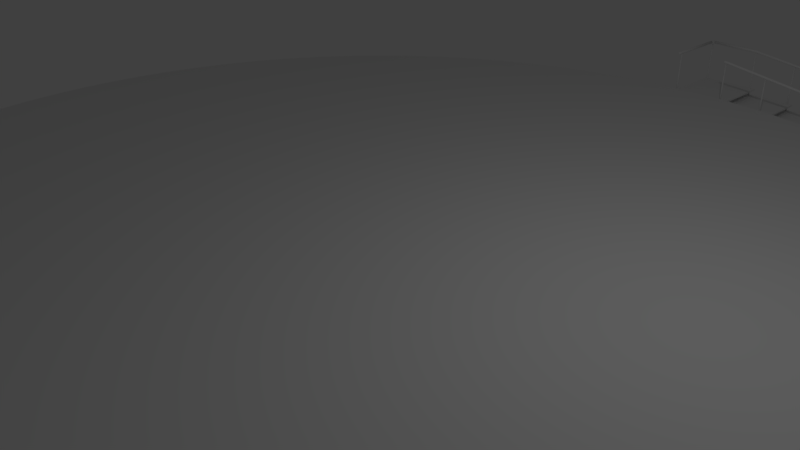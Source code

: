 # Source: landingPad1.blend  (saved by Blender 2.79.0; exported with 4.5.12 LTS)
import bpy
from mathutils import Matrix  # noqa: F401  (used for matrix-valued properties, if any)

bpy.ops.wm.read_factory_settings(use_empty=True)
scene = bpy.context.scene
scene.name = 'Scene'

# ---- collections
col_collection_1 = bpy.data.collections.new('Collection 1'); scene.collection.children.link(col_collection_1)

# ---- world
world_world = bpy.data.worlds.new('World'); scene.world = world_world
world_world.color = (0.05088, 0.05088, 0.05088)
world_world.use_sun_shadow = False
world_world.sun_shadow_jitter_overblur = 0.0
world_world.cycles.sampling_method = 'MANUAL'

# ---- cameras
cam_camera = bpy.data.cameras.new('Camera')
cam_camera.clip_end = 100.0
cam_camera.lens = 35.0
cam_camera.sensor_width = 32.0
cam_camera.sensor_height = 18.0
cam_camera.ortho_scale = 7.314
cam_camera.dof.focus_distance = 0.0
cam_camera.dof.aperture_fstop = 128.0

# ---- lights
light_lamp = bpy.data.lights.new('Lamp', 'POINT')
light_lamp.transmission_factor = 0.0
light_lamp.cutoff_distance = 30.0
light_lamp.energy = 100.0
light_lamp.shadow_buffer_clip_start = 1.001
light_lamp.shadow_soft_size = 0.1
light_lamp.shadow_maximum_resolution = 0.006
light_lamp.use_absolute_resolution = True

# ---- meshes
me_cylinder = bpy.data.meshes.new('Cylinder')
me_cylinder.from_pydata([(0.0, 8.0, 0.25), (0.0, 8.0, 0.375), (0.3925, 7.99, 0.25), (0.3925, 7.99, 0.375), (0.7841, 7.961, 0.25), (0.7841, 7.961, 0.375), (1.174, 7.913, 0.25), (1.174, 7.913, 0.375), (1.561, 7.846, 0.25), (1.561, 7.846, 0.375), (1.944, 7.76, 0.25), (1.944, 7.76, 0.375), (2.322, 7.656, 0.25), (2.322, 7.656, 0.375), (2.695, 7.532, 0.25), (2.695, 7.532, 0.375), (3.061, 7.391, 0.25), (3.061, 7.391, 0.375), (3.42, 7.232, 0.25), (3.42, 7.232, 0.375), (3.771, 7.055, 0.25), (3.771, 7.055, 0.375), (4.113, 6.862, 0.25), (4.113, 6.862, 0.375), (4.445, 6.652, 0.25), (4.445, 6.652, 0.375), (4.766, 6.426, 0.25), (4.766, 6.426, 0.375), (5.075, 6.184, 0.25), (5.075, 6.184, 0.375), (5.372, 5.928, 0.25), (5.372, 5.928, 0.375), (5.657, 5.657, 0.25), (5.657, 5.657, 0.375), (5.928, 5.372, 0.25), (5.928, 5.372, 0.375), (6.184, 5.075, 0.25), (6.184, 5.075, 0.375), (6.426, 4.766, 0.25), (6.426, 4.766, 0.375), (6.652, 4.445, 0.25), (6.652, 4.445, 0.375), (6.862, 4.113, 0.25), (6.862, 4.113, 0.375), (7.055, 3.771, 0.25), (7.055, 3.771, 0.375), (7.232, 3.42, 0.25), (7.232, 3.42, 0.375), (7.391, 3.061, 0.25), (7.391, 3.061, 0.375), (7.532, 2.695, 0.25), (7.532, 2.695, 0.375), (7.656, 2.322, 0.25), (7.656, 2.322, 0.375), (7.76, 1.944, 0.25), (7.76, 1.944, 0.375), (7.846, 1.561, 0.25), (7.846, 1.561, 0.375), (7.913, 1.174, 0.25), (7.913, 1.174, 0.375), (7.961, 0.7841, 0.25), (7.961, 0.7841, 0.375), (7.99, 0.3925, 0.25), (7.99, 0.3925, 0.375), (8.0, -3.211e-06, 0.25), (8.0, -3.211e-06, 0.375), (7.99, -0.3925, 0.25), (7.99, -0.3925, 0.375), (7.961, -0.7841, 0.25), (7.961, -0.7841, 0.375), (7.913, -1.174, 0.25), (7.913, -1.174, 0.375), (7.846, -1.561, 0.25), (7.846, -1.561, 0.375), (7.76, -1.944, 0.25), (7.76, -1.944, 0.375), (7.656, -2.322, 0.25), (7.656, -2.322, 0.375), (7.532, -2.695, 0.25), (7.532, -2.695, 0.375), (7.391, -3.061, 0.25), (7.391, -3.061, 0.375), (7.232, -3.42, 0.25), (7.232, -3.42, 0.375), (7.055, -3.771, 0.25), (7.055, -3.771, 0.375), (6.862, -4.113, 0.25), (6.862, -4.113, 0.375), (6.652, -4.445, 0.25), (6.652, -4.445, 0.375), (6.426, -4.766, 0.25), (6.426, -4.766, 0.375), (6.184, -5.075, 0.25), (6.184, -5.075, 0.375), (5.928, -5.372, 0.25), (5.928, -5.372, 0.375), (5.657, -5.657, 0.25), (5.657, -5.657, 0.375), (5.372, -5.928, 0.25), (5.372, -5.928, 0.375), (5.075, -6.184, 0.25), (5.075, -6.184, 0.375), (4.766, -6.426, 0.25), (4.766, -6.426, 0.375), (4.445, -6.652, 0.25), (4.445, -6.652, 0.375), (4.113, -6.862, 0.25), (4.113, -6.862, 0.375), (3.771, -7.055, 0.25), (3.771, -7.055, 0.375), (3.42, -7.232, 0.25), (3.42, -7.232, 0.375), (3.061, -7.391, 0.25), (3.061, -7.391, 0.375), (2.695, -7.532, 0.25), (2.695, -7.532, 0.375), (2.322, -7.656, 0.25), (2.322, -7.656, 0.375), (1.944, -7.76, 0.25), (1.944, -7.76, 0.375), (1.561, -7.846, 0.25), (1.561, -7.846, 0.375), (1.174, -7.913, 0.25), (1.174, -7.913, 0.375), (0.7842, -7.961, 0.25), (0.7842, -7.961, 0.375), (0.3926, -7.99, 0.25), (0.3926, -7.99, 0.375), (1.456e-05, -8.0, 0.25), (1.456e-05, -8.0, 0.375), (-0.3925, -7.99, 0.25), (-0.3925, -7.99, 0.375), (-0.7841, -7.961, 0.25), (-0.7841, -7.961, 0.375), (-1.174, -7.913, 0.25), (-1.174, -7.913, 0.375), (-1.561, -7.846, 0.25), (-1.561, -7.846, 0.375), (-1.944, -7.76, 0.25), (-1.944, -7.76, 0.375), (-2.322, -7.656, 0.25), (-2.322, -7.656, 0.375), (-2.695, -7.532, 0.25), (-2.695, -7.532, 0.375), (-3.061, -7.391, 0.25), (-3.061, -7.391, 0.375), (-3.42, -7.232, 0.25), (-3.42, -7.232, 0.375), (-3.771, -7.055, 0.25), (-3.771, -7.055, 0.375), (-4.113, -6.862, 0.25), (-4.113, -6.862, 0.375), (-4.445, -6.652, 0.25), (-4.445, -6.652, 0.375), (-4.766, -6.426, 0.25), (-4.766, -6.426, 0.375), (-5.075, -6.184, 0.25), (-5.075, -6.184, 0.375), (-5.372, -5.928, 0.25), (-5.372, -5.928, 0.375), (-5.657, -5.657, 0.25), (-5.657, -5.657, 0.375), (-5.928, -5.372, 0.25), (-5.928, -5.372, 0.375), (-6.184, -5.075, 0.25), (-6.184, -5.075, 0.375), (-6.426, -4.766, 0.25), (-6.426, -4.766, 0.375), (-6.652, -4.445, 0.25), (-6.652, -4.445, 0.375), (-6.862, -4.113, 0.25), (-6.862, -4.113, 0.375), (-7.055, -3.771, 0.25), (-7.055, -3.771, 0.375), (-7.232, -3.42, 0.25), (-7.232, -3.42, 0.375), (-7.391, -3.061, 0.25), (-7.391, -3.061, 0.375), (-7.532, -2.695, 0.25), (-7.532, -2.695, 0.375), (-7.656, -2.322, 0.25), (-7.656, -2.322, 0.375), (-7.76, -1.944, 0.25), (-7.76, -1.944, 0.375), (-7.846, -1.561, 0.25), (-7.846, -1.561, 0.375), (-7.913, -1.174, 0.25), (-7.913, -1.174, 0.375), (-7.961, -0.7842, 0.25), (-7.961, -0.7842, 0.375), (-7.99, -0.3926, 0.25), (-7.99, -0.3926, 0.375), (-8.0, -1.135e-05, 0.25), (-8.0, -1.135e-05, 0.375), (-7.99, 0.3925, 0.25), (-7.99, 0.3925, 0.375), (-7.961, 0.7841, 0.25), (-7.961, 0.7841, 0.375), (-7.913, 1.174, 0.25), (-7.913, 1.174, 0.375), (-7.846, 1.561, 0.25), (-7.846, 1.561, 0.375), (-7.76, 1.944, 0.25), (-7.76, 1.944, 0.375), (-7.656, 2.322, 0.25), (-7.656, 2.322, 0.375), (-7.532, 2.695, 0.25), (-7.532, 2.695, 0.375), (-7.391, 3.061, 0.25), (-7.391, 3.061, 0.375), (-7.232, 3.42, 0.25), (-7.232, 3.42, 0.375), (-7.055, 3.771, 0.25), (-7.055, 3.771, 0.375), (-6.862, 4.113, 0.25), (-6.862, 4.113, 0.375), (-6.652, 4.445, 0.25), (-6.652, 4.445, 0.375), (-6.426, 4.766, 0.25), (-6.426, 4.766, 0.375), (-6.184, 5.075, 0.25), (-6.184, 5.075, 0.375), (-5.928, 5.372, 0.25), (-5.928, 5.372, 0.375), (-5.657, 5.657, 0.25), (-5.657, 5.657, 0.375), (-5.372, 5.928, 0.25), (-5.372, 5.928, 0.375), (-5.075, 6.184, 0.25), (-5.075, 6.184, 0.375), (-4.766, 6.426, 0.25), (-4.766, 6.426, 0.375), (-4.445, 6.652, 0.25), (-4.445, 6.652, 0.375), (-4.113, 6.862, 0.25), (-4.113, 6.862, 0.375), (-3.771, 7.055, 0.25), (-3.771, 7.055, 0.375), (-3.42, 7.232, 0.25), (-3.42, 7.232, 0.375), (-3.061, 7.391, 0.25), (-3.061, 7.391, 0.375), (-2.695, 7.532, 0.25), (-2.695, 7.532, 0.375), (-2.322, 7.656, 0.25), (-2.322, 7.656, 0.375), (-1.944, 7.76, 0.25), (-1.944, 7.76, 0.375), (-1.561, 7.846, 0.25), (-1.561, 7.846, 0.375), (-1.174, 7.913, 0.25), (-1.174, 7.913, 0.375), (-0.7841, 7.961, 0.25), (-0.7841, 7.961, 0.375), (-0.3925, 7.99, 0.25), (-0.3925, 7.99, 0.375), (7.625, -1.0, 0.0), (7.625, -1.0, 0.25), (7.625, 1.0, 0.0), (7.625, 1.0, 0.25), (7.875, -1.0, 0.0), (7.875, -1.0, 0.25), (7.875, 1.0, 0.0), (7.875, 1.0, 0.25), (1.0, 7.625, 0.0), (1.0, 7.625, 0.25), (-1.0, 7.625, 0.0), (-1.0, 7.625, 0.25), (1.0, 7.875, 0.0), (1.0, 7.875, 0.25), (-1.0, 7.875, 0.0), (-1.0, 7.875, 0.25), (-7.625, 1.0, 0.0), (-7.625, 1.0, 0.25), (-7.625, -1.0, 0.0), (-7.625, -1.0, 0.25), (-7.875, 1.0, 0.0), (-7.875, 1.0, 0.25), (-7.875, -1.0, 0.0), (-7.875, -1.0, 0.25), (-1.0, -7.625, 0.0), (-1.0, -7.625, 0.25), (1.0, -7.625, 0.0), (1.0, -7.625, 0.25), (-1.0, -7.875, 0.0), (-1.0, -7.875, 0.25), (1.0, -7.875, 0.0), (1.0, -7.875, 0.25), (-0.5, 8.0, 0.2656), (-0.5, 8.0, 0.2969), (-0.5, 9.25, 0.2656), (-0.5, 9.25, 0.2969), (0.5, 8.0, 0.2656), (0.5, 8.0, 0.2969), (0.5, 9.25, 0.2656), (0.5, 9.25, 0.2969), (0.25, 8.0, 0.1406), (0.25, 8.0, 0.1719), (0.25, 9.25, 0.1406), (0.25, 9.25, 0.1719), (1.25, 8.0, 0.1406), (1.25, 8.0, 0.1719), (1.25, 9.25, 0.1406), (1.25, 9.25, 0.1719), (1.0, 8.0, 0.01562), (1.0, 8.0, 0.04688), (1.0, 9.25, 0.01562), (1.0, 9.25, 0.04688), (2.0, 8.0, 0.01562), (2.0, 8.0, 0.04688), (2.0, 9.25, 0.01562), (2.0, 9.25, 0.04688), (-0.45, 9.212, -0.125), (-0.45, 9.212, 1.025), (-0.4452, 9.212, -0.125), (-0.4452, 9.212, 1.025), (-0.4412, 9.209, -0.125), (-0.4412, 9.209, 1.025), (-0.4385, 9.205, -0.125), (-0.4385, 9.205, 1.025), (-0.4375, 9.2, -0.125), (-0.4375, 9.2, 1.025), (-0.4385, 9.195, -0.125), (-0.4385, 9.195, 1.025), (-0.4412, 9.191, -0.125), (-0.4412, 9.191, 1.025), (-0.4452, 9.188, -0.125), (-0.4452, 9.188, 1.025), (-0.45, 9.188, -0.125), (-0.45, 9.188, 1.025), (-0.4548, 9.188, -0.125), (-0.4548, 9.188, 1.025), (-0.4588, 9.191, -0.125), (-0.4588, 9.191, 1.025), (-0.4615, 9.195, -0.125), (-0.4615, 9.195, 1.025), (-0.4625, 9.2, -0.125), (-0.4625, 9.2, 1.025), (-0.4615, 9.205, -0.125), (-0.4615, 9.205, 1.025), (-0.4588, 9.209, -0.125), (-0.4588, 9.209, 1.025), (-0.4548, 9.212, -0.125), (-0.4548, 9.212, 1.025), (0.425, 9.212, -0.125), (0.425, 9.212, 1.0), (0.4298, 9.212, -0.125), (0.4298, 9.212, 1.0), (0.4338, 9.209, -0.125), (0.4338, 9.209, 1.0), (0.4365, 9.205, -0.125), (0.4365, 9.205, 1.0), (0.4375, 9.2, -0.125), (0.4375, 9.2, 1.0), (0.4365, 9.195, -0.125), (0.4365, 9.195, 1.0), (0.4338, 9.191, -0.125), (0.4338, 9.191, 1.0), (0.4298, 9.188, -0.125), (0.4298, 9.188, 1.0), (0.425, 9.188, -0.125), (0.425, 9.188, 1.0), (0.4202, 9.188, -0.125), (0.4202, 9.188, 1.0), (0.4162, 9.191, -0.125), (0.4162, 9.191, 1.0), (0.4135, 9.195, -0.125), (0.4135, 9.195, 1.0), (0.4125, 9.2, -0.125), (0.4125, 9.2, 1.0), (0.4135, 9.205, -0.125), (0.4135, 9.205, 1.0), (0.4162, 9.209, -0.125), (0.4162, 9.209, 1.0), (0.4202, 9.212, -0.125), (0.4202, 9.212, 1.0), (1.175, 9.212, -0.125), (1.175, 9.212, 0.9), (1.18, 9.212, -0.125), (1.18, 9.212, 0.9), (1.184, 9.209, -0.125), (1.184, 9.209, 0.9), (1.187, 9.205, -0.125), (1.187, 9.205, 0.9), (1.187, 9.2, -0.125), (1.187, 9.2, 0.9), (1.187, 9.195, -0.125), (1.187, 9.195, 0.9), (1.184, 9.191, -0.125), (1.184, 9.191, 0.9), (1.18, 9.188, -0.125), (1.18, 9.188, 0.9), (1.175, 9.188, -0.125), (1.175, 9.188, 0.9), (1.17, 9.188, -0.125), (1.17, 9.188, 0.9), (1.166, 9.191, -0.125), (1.166, 9.191, 0.9), (1.163, 9.195, -0.125), (1.163, 9.195, 0.9), (1.162, 9.2, -0.125), (1.162, 9.2, 0.9), (1.163, 9.205, -0.125), (1.163, 9.205, 0.9), (1.166, 9.209, -0.125), (1.166, 9.209, 0.9), (1.17, 9.212, -0.125), (1.17, 9.212, 0.9), (1.925, 9.212, -0.125), (1.925, 9.212, 0.775), (1.93, 9.212, -0.125), (1.93, 9.212, 0.775), (1.934, 9.209, -0.125), (1.934, 9.209, 0.775), (1.937, 9.205, -0.125), (1.937, 9.205, 0.775), (1.938, 9.2, -0.125), (1.938, 9.2, 0.775), (1.937, 9.195, -0.125), (1.937, 9.195, 0.775), (1.934, 9.191, -0.125), (1.934, 9.191, 0.775), (1.93, 9.188, -0.125), (1.93, 9.188, 0.775), (1.925, 9.188, -0.125), (1.925, 9.188, 0.775), (1.92, 9.188, -0.125), (1.92, 9.188, 0.775), (1.916, 9.191, -0.125), (1.916, 9.191, 0.775), (1.913, 9.195, -0.125), (1.913, 9.195, 0.775), (1.913, 9.2, -0.125), (1.913, 9.2, 0.775), (1.913, 9.205, -0.125), (1.913, 9.205, 0.775), (1.916, 9.209, -0.125), (1.916, 9.209, 0.775), (1.92, 9.212, -0.125), (1.92, 9.212, 0.775), (-0.45, 8.087, -0.125), (-0.45, 8.087, 1.025), (-0.4452, 8.087, -0.125), (-0.4452, 8.087, 1.025), (-0.4412, 8.084, -0.125), (-0.4412, 8.084, 1.025), (-0.4385, 8.08, -0.125), (-0.4385, 8.08, 1.025), (-0.4375, 8.075, -0.125), (-0.4375, 8.075, 1.025), (-0.4385, 8.07, -0.125), (-0.4385, 8.07, 1.025), (-0.4412, 8.066, -0.125), (-0.4412, 8.066, 1.025), (-0.4452, 8.063, -0.125), (-0.4452, 8.063, 1.025), (-0.45, 8.062, -0.125), (-0.45, 8.062, 1.025), (-0.4548, 8.063, -0.125), (-0.4548, 8.063, 1.025), (-0.4588, 8.066, -0.125), (-0.4588, 8.066, 1.025), (-0.4615, 8.07, -0.125), (-0.4615, 8.07, 1.025), (-0.4625, 8.075, -0.125), (-0.4625, 8.075, 1.025), (-0.4615, 8.08, -0.125), (-0.4615, 8.08, 1.025), (-0.4588, 8.084, -0.125), (-0.4588, 8.084, 1.025), (-0.4548, 8.087, -0.125), (-0.4548, 8.087, 1.025), (0.425, 8.087, -0.125), (0.425, 8.087, 1.025), (0.4298, 8.087, -0.125), (0.4298, 8.087, 1.025), (0.4338, 8.084, -0.125), (0.4338, 8.084, 1.025), (0.4365, 8.08, -0.125), (0.4365, 8.08, 1.025), (0.4375, 8.075, -0.125), (0.4375, 8.075, 1.025), (0.4365, 8.07, -0.125), (0.4365, 8.07, 1.025), (0.4338, 8.066, -0.125), (0.4338, 8.066, 1.025), (0.4298, 8.063, -0.125), (0.4298, 8.063, 1.025), (0.425, 8.062, -0.125), (0.425, 8.062, 1.025), (0.4202, 8.063, -0.125), (0.4202, 8.063, 1.025), (0.4162, 8.066, -0.125), (0.4162, 8.066, 1.025), (0.4135, 8.07, -0.125), (0.4135, 8.07, 1.025), (0.4125, 8.075, -0.125), (0.4125, 8.075, 1.025), (0.4135, 8.08, -0.125), (0.4135, 8.08, 1.025), (0.4162, 8.084, -0.125), (0.4162, 8.084, 1.025), (0.4202, 8.087, -0.125), (0.4202, 8.087, 1.025), (1.175, 8.087, -0.125), (1.175, 8.087, 0.9), (1.18, 8.087, -0.125), (1.18, 8.087, 0.9), (1.184, 8.084, -0.125), (1.184, 8.084, 0.9), (1.187, 8.08, -0.125), (1.187, 8.08, 0.9), (1.187, 8.075, -0.125), (1.187, 8.075, 0.9), (1.187, 8.07, -0.125), (1.187, 8.07, 0.9), (1.184, 8.066, -0.125), (1.184, 8.066, 0.9), (1.18, 8.063, -0.125), (1.18, 8.063, 0.9), (1.175, 8.062, -0.125), (1.175, 8.062, 0.9), (1.17, 8.063, -0.125), (1.17, 8.063, 0.9), (1.166, 8.066, -0.125), (1.166, 8.066, 0.9), (1.163, 8.07, -0.125), (1.163, 8.07, 0.9), (1.162, 8.075, -0.125), (1.162, 8.075, 0.9), (1.163, 8.08, -0.125), (1.163, 8.08, 0.9), (1.166, 8.084, -0.125), (1.166, 8.084, 0.9), (1.17, 8.087, -0.125), (1.17, 8.087, 0.9), (1.925, 8.087, -0.125), (1.925, 8.087, 0.775), (1.93, 8.087, -0.125), (1.93, 8.087, 0.775), (1.934, 8.084, -0.125), (1.934, 8.084, 0.775), (1.937, 8.08, -0.125), (1.937, 8.08, 0.775), (1.938, 8.075, -0.125), (1.938, 8.075, 0.775), (1.937, 8.07, -0.125), (1.937, 8.07, 0.775), (1.934, 8.066, -0.125), (1.934, 8.066, 0.775), (1.93, 8.063, -0.125), (1.93, 8.063, 0.775), (1.925, 8.062, -0.125), (1.925, 8.062, 0.775), (1.92, 8.063, -0.125), (1.92, 8.063, 0.775), (1.916, 8.066, -0.125), (1.916, 8.066, 0.775), (1.913, 8.07, -0.125), (1.913, 8.07, 0.775), (1.913, 8.075, -0.125), (1.913, 8.075, 0.775), (1.913, 8.08, -0.125), (1.913, 8.08, 0.775), (1.916, 8.084, -0.125), (1.916, 8.084, 0.775), (1.92, 8.087, -0.125), (1.92, 8.087, 0.775), (0.4405, 8.075, 1.046), (0.4405, 8.084, 1.045), (0.4112, 8.075, 1.048), (0.4405, 8.066, 1.045), (0.4112, 8.084, 1.047), (0.4112, 8.066, 1.047), (0.4405, 8.098, 1.023), (0.4405, 8.097, 1.014), (0.4112, 8.098, 1.025), (0.4405, 8.097, 1.032), (0.4112, 8.097, 1.016), (0.4112, 8.097, 1.034), (0.4405, 8.052, 1.023), (0.4405, 8.053, 1.032), (0.4112, 8.052, 1.025), (0.4405, 8.053, 1.014), (0.4112, 8.053, 1.034), (0.4112, 8.053, 1.016), (0.4405, 8.075, 0.9996), (0.4405, 8.066, 1.001), (0.4112, 8.075, 1.002), (0.4405, 8.084, 1.001), (0.4112, 8.066, 1.003), (0.4112, 8.084, 1.003), (-0.4325, 9.209, 1.003), (-0.4325, 9.2, 1.002), (-0.4325, 9.191, 1.003), (-0.4325, 9.178, 1.016), (-0.4325, 9.177, 1.025), (-0.4325, 9.178, 1.034), (-0.4325, 9.191, 1.047), (-0.4325, 9.2, 1.048), (-0.4325, 9.209, 1.047), (-0.4325, 9.222, 1.034), (-0.4325, 9.223, 1.025), (-0.4325, 9.222, 1.016), (0.4363, 9.222, 1.015), (0.4363, 9.223, 1.005), (0.4362, 9.222, 0.9961), (0.4362, 9.191, 0.9836), (0.4363, 9.2, 0.982), (0.4363, 9.209, 0.9836), (0.4362, 9.209, 1.027), (0.4363, 9.2, 1.029), (0.4363, 9.191, 1.027), (0.4362, 9.178, 1.015), (0.4363, 9.177, 1.005), (0.4363, 9.178, 0.9961), (-0.4456, 9.175, 1.003), (-0.455, 9.175, 1.002), (-0.4644, 9.175, 1.003), (-0.4769, 9.175, 1.016), (-0.4784, 9.175, 1.025), (-0.4769, 9.175, 1.034), (-0.4644, 9.175, 1.047), (-0.455, 9.175, 1.048), (-0.4456, 9.175, 1.047), (-0.4331, 9.175, 1.034), (-0.4316, 9.175, 1.025), (-0.4331, 9.175, 1.016), (0.4405, 8.092, 1.04), (0.4112, 8.092, 1.042), (0.4112, 8.058, 1.042), (0.4405, 8.058, 1.04), (0.4405, 8.092, 1.006), (0.4112, 8.092, 1.008), (0.4112, 8.058, 1.008), (0.4405, 8.058, 1.006), (-0.4325, 9.183, 1.008), (-0.4325, 9.183, 1.042), (-0.4325, 9.217, 1.008), (-0.4325, 9.217, 1.042), (0.4363, 9.183, 0.9883), (0.4363, 9.183, 1.023), (0.4363, 9.217, 0.9883), (0.4363, 9.217, 1.023), (-0.4722, 9.175, 1.008), (-0.4722, 9.175, 1.042), (-0.4378, 9.175, 1.008), (-0.4378, 9.175, 1.042), (-0.4881, 9.149, 0.9969), (-0.4881, 9.147, 0.9994), (-0.4908, 9.149, 0.9994), (-0.4881, 9.147, 1.051), (-0.4881, 9.149, 1.053), (-0.4908, 9.149, 1.051), (-0.4881, 9.226, 0.9969), (-0.4908, 9.226, 0.9994), (-0.4881, 9.228, 0.9994), (-0.4881, 9.226, 1.053), (-0.4881, 9.228, 1.051), (-0.4908, 9.226, 1.051), (-0.4119, 9.149, 0.9969), (-0.4092, 9.149, 0.9994), (-0.4119, 9.147, 0.9994), (-0.4119, 9.149, 1.053), (-0.4119, 9.147, 1.051), (-0.4092, 9.149, 1.051), (-0.4119, 9.226, 0.9969), (-0.4119, 9.228, 0.9994), (-0.4092, 9.226, 0.9994), (-0.4119, 9.226, 1.053), (-0.4092, 9.226, 1.051), (-0.4119, 9.228, 1.051), (-0.4379, 8.0, 1.033), (-0.4331, 8.005, 1.034), (-0.4345, 8.001, 1.034), (-0.4366, 8.0, 1.025), (-0.4316, 8.005, 1.025), (-0.433, 8.001, 1.025), (-0.4379, 8.0, 1.017), (-0.4331, 8.005, 1.016), (-0.4345, 8.001, 1.016), (-0.4626, 8.0, 1.008), (-0.4644, 8.005, 1.003), (-0.4639, 8.001, 1.005), (-0.455, 8.0, 1.007), (-0.455, 8.005, 1.002), (-0.455, 8.001, 1.003), (-0.4474, 8.0, 1.008), (-0.4456, 8.005, 1.003), (-0.4461, 8.001, 1.005), (-0.4474, 8.0, 1.042), (-0.4456, 8.005, 1.047), (-0.4461, 8.001, 1.045), (-0.455, 8.0, 1.043), (-0.455, 8.005, 1.048), (-0.455, 8.001, 1.047), (-0.4626, 8.0, 1.042), (-0.4644, 8.005, 1.047), (-0.4639, 8.001, 1.045), (-0.4721, 8.0, 1.033), (-0.4769, 8.005, 1.034), (-0.4755, 8.001, 1.034), (-0.4734, 8.0, 1.025), (-0.4784, 8.005, 1.025), (-0.477, 8.001, 1.025), (-0.4721, 8.0, 1.017), (-0.4769, 8.005, 1.016), (-0.4755, 8.001, 1.016), (1.967, 9.208, 0.7921), (1.963, 9.209, 0.7977), (1.966, 9.209, 0.7957), (1.967, 9.2, 0.7934), (1.963, 9.2, 0.7993), (1.966, 9.2, 0.7972), (1.967, 9.192, 0.7921), (1.963, 9.191, 0.7977), (1.966, 9.191, 0.7957), (1.967, 9.192, 0.7579), (1.963, 9.191, 0.7539), (1.966, 9.191, 0.7548), (1.967, 9.2, 0.7566), (1.963, 9.2, 0.7524), (1.966, 9.2, 0.7533), (1.967, 9.208, 0.7579), (1.963, 9.209, 0.7539), (1.966, 9.209, 0.7548), (1.967, 9.217, 0.7826), (1.963, 9.222, 0.7852), (1.966, 9.22, 0.7841), (1.967, 9.218, 0.775), (1.963, 9.223, 0.7758), (1.966, 9.222, 0.7752), (1.967, 9.217, 0.7674), (1.963, 9.222, 0.7664), (1.966, 9.22, 0.7664), (1.967, 9.183, 0.7826), (1.963, 9.178, 0.7852), (1.966, 9.18, 0.7841), (1.967, 9.182, 0.775), (1.963, 9.177, 0.7758), (1.966, 9.178, 0.7752), (1.967, 9.183, 0.7674), (1.963, 9.178, 0.7664), (1.966, 9.18, 0.7664), (1.967, 8.083, 0.7921), (1.963, 8.084, 0.7977), (1.966, 8.084, 0.7957), (1.967, 8.075, 0.7934), (1.963, 8.075, 0.7993), (1.966, 8.075, 0.7972), (1.967, 8.067, 0.7921), (1.963, 8.066, 0.7977), (1.966, 8.066, 0.7957), (1.967, 8.067, 0.7579), (1.963, 8.066, 0.7539), (1.966, 8.066, 0.7548), (1.967, 8.075, 0.7566), (1.963, 8.075, 0.7524), (1.966, 8.075, 0.7533), (1.967, 8.083, 0.7579), (1.963, 8.084, 0.7539), (1.966, 8.084, 0.7548), (1.967, 8.092, 0.7826), (1.963, 8.097, 0.7852), (1.966, 8.095, 0.7841), (1.967, 8.093, 0.775), (1.963, 8.098, 0.7758), (1.966, 8.097, 0.7752), (1.967, 8.092, 0.7674), (1.963, 8.097, 0.7664), (1.966, 8.095, 0.7664), (1.967, 8.058, 0.7826), (1.963, 8.053, 0.7852), (1.966, 8.055, 0.7841), (1.967, 8.057, 0.775), (1.963, 8.052, 0.7758), (1.966, 8.053, 0.7752), (1.967, 8.058, 0.7674), (1.963, 8.053, 0.7664), (1.966, 8.055, 0.7664), (0.3925, 8.092, 1.033), (0.3975, 8.097, 1.034), (0.394, 8.095, 1.034), (0.3925, 8.093, 1.025), (0.3975, 8.098, 1.025), (0.394, 8.097, 1.025), (0.3925, 8.092, 1.017), (0.3975, 8.097, 1.016), (0.394, 8.095, 1.016), (0.3925, 8.067, 1.008), (0.3975, 8.066, 1.003), (0.394, 8.066, 1.005), (0.3925, 8.075, 1.007), (0.3975, 8.075, 1.002), (0.394, 8.075, 1.003), (0.3925, 8.083, 1.008), (0.3975, 8.084, 1.003), (0.394, 8.084, 1.005), (0.3925, 8.083, 1.042), (0.3975, 8.084, 1.047), (0.394, 8.084, 1.045), (0.3925, 8.075, 1.043), (0.3975, 8.075, 1.048), (0.394, 8.075, 1.047), (0.3925, 8.067, 1.042), (0.3975, 8.066, 1.047), (0.394, 8.066, 1.045), (0.3925, 8.058, 1.033), (0.3975, 8.053, 1.034), (0.394, 8.055, 1.034), (0.3925, 8.057, 1.025), (0.3975, 8.052, 1.025), (0.394, 8.053, 1.025), (0.3925, 8.058, 1.017), (0.3975, 8.053, 1.016), (0.394, 8.055, 1.016), (-0.4685, 8.0, 1.011), (-0.4722, 8.005, 1.008), (-0.4711, 8.001, 1.009), (-0.4722, 8.005, 1.042), (-0.4685, 8.0, 1.039), (-0.4711, 8.001, 1.041), (-0.4415, 8.0, 1.011), (-0.4378, 8.005, 1.008), (-0.4389, 8.001, 1.009), (-0.4415, 8.0, 1.039), (-0.4378, 8.005, 1.042), (-0.4389, 8.001, 1.041), (1.967, 9.186, 0.7615), (1.963, 9.183, 0.7586), (1.966, 9.184, 0.7591), (1.963, 9.183, 0.793), (1.967, 9.186, 0.7885), (1.966, 9.184, 0.7914), (1.963, 9.217, 0.7586), (1.967, 9.214, 0.7615), (1.966, 9.216, 0.7591), (1.967, 9.214, 0.7885), (1.963, 9.217, 0.793), (1.966, 9.216, 0.7914), (1.967, 8.061, 0.7615), (1.963, 8.058, 0.7586), (1.966, 8.059, 0.7591), (1.963, 8.058, 0.793), (1.967, 8.061, 0.7885), (1.966, 8.059, 0.7914), (1.963, 8.092, 0.7586), (1.967, 8.089, 0.7615), (1.966, 8.091, 0.7591), (1.967, 8.089, 0.7885), (1.963, 8.092, 0.793), (1.966, 8.091, 0.7914), (0.3975, 8.058, 1.008), (0.3925, 8.061, 1.011), (0.394, 8.059, 1.009), (0.3925, 8.061, 1.039), (0.3975, 8.058, 1.042), (0.394, 8.059, 1.041), (0.3975, 8.092, 1.008), (0.3925, 8.089, 1.011), (0.394, 8.091, 1.009), (0.3925, 8.089, 1.039), (0.3975, 8.092, 1.042), (0.394, 8.091, 1.041)], [], [(0, 1, 3, 2), (2, 3, 5, 4), (4, 5, 7, 6), (6, 7, 9, 8), (8, 9, 11, 10), (10, 11, 13, 12), (12, 13, 15, 14), (14, 15, 17, 16), (16, 17, 19, 18), (18, 19, 21, 20), (20, 21, 23, 22), (22, 23, 25, 24), (24, 25, 27, 26), (26, 27, 29, 28), (28, 29, 31, 30), (30, 31, 33, 32), (32, 33, 35, 34), (34, 35, 37, 36), (36, 37, 39, 38), (38, 39, 41, 40), (40, 41, 43, 42), (42, 43, 45, 44), (44, 45, 47, 46), (46, 47, 49, 48), (48, 49, 51, 50), (50, 51, 53, 52), (52, 53, 55, 54), (54, 55, 57, 56), (56, 57, 59, 58), (58, 59, 61, 60), (60, 61, 63, 62), (62, 63, 65, 64), (64, 65, 67, 66), (66, 67, 69, 68), (68, 69, 71, 70), (70, 71, 73, 72), (72, 73, 75, 74), (74, 75, 77, 76), (76, 77, 79, 78), (78, 79, 81, 80), (80, 81, 83, 82), (82, 83, 85, 84), (84, 85, 87, 86), (86, 87, 89, 88), (88, 89, 91, 90), (90, 91, 93, 92), (92, 93, 95, 94), (94, 95, 97, 96), (96, 97, 99, 98), (98, 99, 101, 100), (100, 101, 103, 102), (102, 103, 105, 104), (104, 105, 107, 106), (106, 107, 109, 108), (108, 109, 111, 110), (110, 111, 113, 112), (112, 113, 115, 114), (114, 115, 117, 116), (116, 117, 119, 118), (118, 119, 121, 120), (120, 121, 123, 122), (122, 123, 125, 124), (124, 125, 127, 126), (126, 127, 129, 128), (128, 129, 131, 130), (130, 131, 133, 132), (132, 133, 135, 134), (134, 135, 137, 136), (136, 137, 139, 138), (138, 139, 141, 140), (140, 141, 143, 142), (142, 143, 145, 144), (144, 145, 147, 146), (146, 147, 149, 148), (148, 149, 151, 150), (150, 151, 153, 152), (152, 153, 155, 154), (154, 155, 157, 156), (156, 157, 159, 158), (158, 159, 161, 160), (160, 161, 163, 162), (162, 163, 165, 164), (164, 165, 167, 166), (166, 167, 169, 168), (168, 169, 171, 170), (170, 171, 173, 172), (172, 173, 175, 174), (174, 175, 177, 176), (176, 177, 179, 178), (178, 179, 181, 180), (180, 181, 183, 182), (182, 183, 185, 184), (184, 185, 187, 186), (186, 187, 189, 188), (188, 189, 191, 190), (190, 191, 193, 192), (192, 193, 195, 194), (194, 195, 197, 196), (196, 197, 199, 198), (198, 199, 201, 200), (200, 201, 203, 202), (202, 203, 205, 204), (204, 205, 207, 206), (206, 207, 209, 208), (208, 209, 211, 210), (210, 211, 213, 212), (212, 213, 215, 214), (214, 215, 217, 216), (216, 217, 219, 218), (218, 219, 221, 220), (220, 221, 223, 222), (222, 223, 225, 224), (224, 225, 227, 226), (226, 227, 229, 228), (228, 229, 231, 230), (230, 231, 233, 232), (232, 233, 235, 234), (234, 235, 237, 236), (236, 237, 239, 238), (238, 239, 241, 240), (240, 241, 243, 242), (242, 243, 245, 244), (244, 245, 247, 246), (246, 247, 249, 248), (248, 249, 251, 250), (250, 251, 253, 252), (3, 1, 255, 253, 251, 249, 247, 245, 243, 241, 239, 237, 235, 233, 231, 229, 227, 225, 223, 221, 219, 217, 215, 213, 211, 209, 207, 205, 203, 201, 199, 197, 195, 193, 191, 189, 187, 185, 183, 181, 179, 177, 175, 173, 171, 169, 167, 165, 163, 161, 159, 157, 155, 153, 151, 149, 147, 145, 143, 141, 139, 137, 135, 133, 131, 129, 127, 125, 123, 121, 119, 117, 115, 113, 111, 109, 107, 105, 103, 101, 99, 97, 95, 93, 91, 89, 87, 85, 83, 81, 79, 77, 75, 73, 71, 69, 67, 65, 63, 61, 59, 57, 55, 53, 51, 49, 47, 45, 43, 41, 39, 37, 35, 33, 31, 29, 27, 25, 23, 21, 19, 17, 15, 13, 11, 9, 7, 5), (252, 253, 255, 254), (254, 255, 1, 0), (0, 2, 4, 6, 8, 10, 12, 14, 16, 18, 20, 22, 24, 26, 28, 30, 32, 34, 36, 38, 40, 42, 44, 46, 48, 50, 52, 54, 56, 58, 60, 62, 64, 66, 68, 70, 72, 74, 76, 78, 80, 82, 84, 86, 88, 90, 92, 94, 96, 98, 100, 102, 104, 106, 108, 110, 112, 114, 116, 118, 120, 122, 124, 126, 128, 130, 132, 134, 136, 138, 140, 142, 144, 146, 148, 150, 152, 154, 156, 158, 160, 162, 164, 166, 168, 170, 172, 174, 176, 178, 180, 182, 184, 186, 188, 190, 192, 194, 196, 198, 200, 202, 204, 206, 208, 210, 212, 214, 216, 218, 220, 222, 224, 226, 228, 230, 232, 234, 236, 238, 240, 242, 244, 246, 248, 250, 252, 254), (256, 257, 259, 258), (258, 259, 263, 262), (262, 263, 261, 260), (260, 261, 257, 256), (258, 262, 260, 256), (263, 259, 257, 261), (264, 265, 267, 266), (266, 267, 271, 270), (270, 271, 269, 268), (268, 269, 265, 264), (266, 270, 268, 264), (271, 267, 265, 269), (272, 273, 275, 274), (274, 275, 279, 278), (278, 279, 277, 276), (276, 277, 273, 272), (274, 278, 276, 272), (279, 275, 273, 277), (280, 281, 283, 282), (282, 283, 287, 286), (286, 287, 285, 284), (284, 285, 281, 280), (282, 286, 284, 280), (287, 283, 281, 285), (288, 289, 291, 290), (290, 291, 295, 294), (294, 295, 293, 292), (292, 293, 289, 288), (290, 294, 292, 288), (295, 291, 289, 293), (296, 297, 299, 298), (298, 299, 303, 302), (302, 303, 301, 300), (300, 301, 297, 296), (298, 302, 300, 296), (303, 299, 297, 301), (304, 305, 307, 306), (306, 307, 311, 310), (310, 311, 309, 308), (308, 309, 305, 304), (306, 310, 308, 304), (311, 307, 305, 309), (312, 313, 315, 314), (314, 315, 317, 316), (316, 317, 319, 318), (318, 319, 321, 320), (320, 321, 323, 322), (322, 323, 325, 324), (324, 325, 327, 326), (326, 327, 329, 328), (328, 329, 331, 330), (330, 331, 333, 332), (332, 333, 335, 334), (334, 335, 337, 336), (336, 337, 339, 338), (338, 339, 341, 340), (315, 313, 343, 341, 339, 337, 335, 333, 331, 329, 327, 325, 323, 321, 319, 317), (340, 341, 343, 342), (342, 343, 313, 312), (312, 314, 316, 318, 320, 322, 324, 326, 328, 330, 332, 334, 336, 338, 340, 342), (344, 345, 347, 346), (346, 347, 349, 348), (348, 349, 351, 350), (350, 351, 353, 352), (352, 353, 355, 354), (354, 355, 357, 356), (356, 357, 359, 358), (358, 359, 361, 360), (360, 361, 363, 362), (362, 363, 365, 364), (364, 365, 367, 366), (366, 367, 369, 368), (368, 369, 371, 370), (370, 371, 373, 372), (347, 345, 375, 373, 371, 369, 367, 365, 363, 361, 359, 357, 355, 353, 351, 349), (372, 373, 375, 374), (374, 375, 345, 344), (344, 346, 348, 350, 352, 354, 356, 358, 360, 362, 364, 366, 368, 370, 372, 374), (376, 377, 379, 378), (378, 379, 381, 380), (380, 381, 383, 382), (382, 383, 385, 384), (384, 385, 387, 386), (386, 387, 389, 388), (388, 389, 391, 390), (390, 391, 393, 392), (392, 393, 395, 394), (394, 395, 397, 396), (396, 397, 399, 398), (398, 399, 401, 400), (400, 401, 403, 402), (402, 403, 405, 404), (379, 377, 407, 405, 403, 401, 399, 397, 395, 393, 391, 389, 387, 385, 383, 381), (404, 405, 407, 406), (406, 407, 377, 376), (376, 378, 380, 382, 384, 386, 388, 390, 392, 394, 396, 398, 400, 402, 404, 406), (408, 409, 411, 410), (410, 411, 413, 412), (412, 413, 415, 414), (414, 415, 417, 416), (416, 417, 419, 418), (418, 419, 421, 420), (420, 421, 423, 422), (422, 423, 425, 424), (424, 425, 427, 426), (426, 427, 429, 428), (428, 429, 431, 430), (430, 431, 433, 432), (432, 433, 435, 434), (434, 435, 437, 436), (411, 409, 439, 437, 435, 433, 431, 429, 427, 425, 423, 421, 419, 417, 415, 413), (436, 437, 439, 438), (438, 439, 409, 408), (408, 410, 412, 414, 416, 418, 420, 422, 424, 426, 428, 430, 432, 434, 436, 438), (440, 441, 443, 442), (442, 443, 445, 444), (444, 445, 447, 446), (446, 447, 449, 448), (448, 449, 451, 450), (450, 451, 453, 452), (452, 453, 455, 454), (454, 455, 457, 456), (456, 457, 459, 458), (458, 459, 461, 460), (460, 461, 463, 462), (462, 463, 465, 464), (464, 465, 467, 466), (466, 467, 469, 468), (443, 441, 471, 469, 467, 465, 463, 461, 459, 457, 455, 453, 451, 449, 447, 445), (468, 469, 471, 470), (470, 471, 441, 440), (440, 442, 444, 446, 448, 450, 452, 454, 456, 458, 460, 462, 464, 466, 468, 470), (472, 473, 475, 474), (474, 475, 477, 476), (476, 477, 479, 478), (478, 479, 481, 480), (480, 481, 483, 482), (482, 483, 485, 484), (484, 485, 487, 486), (486, 487, 489, 488), (488, 489, 491, 490), (490, 491, 493, 492), (492, 493, 495, 494), (494, 495, 497, 496), (496, 497, 499, 498), (498, 499, 501, 500), (475, 473, 503, 501, 499, 497, 495, 493, 491, 489, 487, 485, 483, 481, 479, 477), (500, 501, 503, 502), (502, 503, 473, 472), (472, 474, 476, 478, 480, 482, 484, 486, 488, 490, 492, 494, 496, 498, 500, 502), (504, 505, 507, 506), (506, 507, 509, 508), (508, 509, 511, 510), (510, 511, 513, 512), (512, 513, 515, 514), (514, 515, 517, 516), (516, 517, 519, 518), (518, 519, 521, 520), (520, 521, 523, 522), (522, 523, 525, 524), (524, 525, 527, 526), (526, 527, 529, 528), (528, 529, 531, 530), (530, 531, 533, 532), (507, 505, 535, 533, 531, 529, 527, 525, 523, 521, 519, 517, 515, 513, 511, 509), (532, 533, 535, 534), (534, 535, 505, 504), (504, 506, 508, 510, 512, 514, 516, 518, 520, 522, 524, 526, 528, 530, 532, 534), (536, 537, 539, 538), (538, 539, 541, 540), (540, 541, 543, 542), (542, 543, 545, 544), (544, 545, 547, 546), (546, 547, 549, 548), (548, 549, 551, 550), (550, 551, 553, 552), (552, 553, 555, 554), (554, 555, 557, 556), (556, 557, 559, 558), (558, 559, 561, 560), (560, 561, 563, 562), (562, 563, 565, 564), (539, 537, 567, 565, 563, 561, 559, 557, 555, 553, 551, 549, 547, 545, 543, 541), (564, 565, 567, 566), (566, 567, 537, 536), (536, 538, 540, 542, 544, 546, 548, 550, 552, 554, 556, 558, 560, 562, 564, 566), (617, 618, 644, 619, 620, 621, 645, 622, 623, 624, 647, 625, 626, 627, 646, 616), (639, 643, 604, 601), (603, 602, 605, 606), (642, 638, 603, 606), (614, 596, 595, 615), (640, 829, 742, 615), (640, 607, 718, 829), (615, 742, 739, 614), (613, 614, 739, 736), (615, 595, 636, 640), (613, 597, 596, 614), (641, 637, 597, 613), (592, 609, 608, 593), (592, 638, 642, 609), (607, 594, 593, 608), (636, 594, 607, 640), (610, 600, 599, 611), (639, 600, 610, 643), (598, 612, 611, 599), (598, 637, 641, 612), (647, 826, 673, 625), (625, 673, 676, 626), (646, 627, 679, 823), (684, 687, 822, 678, 675, 672, 825, 690, 693, 696, 820, 699, 702, 705, 816, 681), (627, 626, 676, 679), (682, 618, 617, 685), (610, 611, 712, 709), (645, 621, 700, 819), (706, 703, 620, 619), (644, 817, 706, 619), (616, 688, 685, 617), (691, 624, 623, 694), (646, 823, 688, 616), (644, 618, 682, 817), (645, 819, 697, 622), (647, 624, 691, 826), (622, 697, 694, 623), (700, 621, 620, 703), (568, 748, 745, 569), (642, 834, 724, 609), (643, 610, 709, 838), (609, 724, 721, 608), (607, 608, 721, 718), (641, 831, 715, 612), (612, 715, 712, 611), (601, 604, 605, 602), (720, 723, 835, 732, 729, 726, 837, 708, 711, 714, 832, 735, 738, 741, 828, 717), (606, 605, 730, 733), (604, 727, 730, 605), (642, 606, 733, 834), (641, 613, 736, 831), (643, 838, 727, 604), (850, 763, 577, 628), (576, 784, 781, 579), (631, 843, 751, 571), (571, 751, 748, 568), (756, 759, 847, 768, 765, 762, 849, 744, 747, 750, 844, 771, 774, 777, 840, 753), (635, 841, 778, 583), (579, 781, 862, 629), (583, 778, 775, 580), (587, 754, 841, 635), (580, 775, 772, 581), (846, 760, 589, 632), (589, 760, 757, 586), (569, 745, 850, 628), (586, 757, 754, 587), (574, 766, 769, 575), (581, 772, 843, 631), (577, 763, 766, 574), (575, 769, 846, 632), (568, 569, 572, 570), (570, 802, 805, 573), (569, 628, 629, 572), (570, 572, 799, 802), (568, 570, 573, 571), (571, 573, 630, 631), (573, 805, 856, 630), (584, 630, 856, 808), (574, 575, 578, 576), (578, 633, 858, 787), (575, 632, 633, 578), (590, 634, 852, 790), (574, 576, 579, 577), (577, 579, 629, 628), (576, 578, 787, 784), (783, 786, 859, 795, 792, 789, 853, 813, 810, 807, 855, 804, 801, 798, 861, 780), (580, 581, 584, 582), (582, 811, 814, 585), (581, 631, 630, 584), (582, 584, 808, 811), (580, 582, 585, 583), (583, 585, 634, 635), (585, 814, 852, 634), (586, 587, 590, 588), (588, 793, 796, 591), (587, 635, 634, 590), (588, 590, 790, 793), (586, 588, 591, 589), (589, 591, 633, 632), (591, 796, 858, 633), (572, 629, 862, 799), (593, 594, 636, 595, 596, 597, 637, 598, 599, 600, 639, 601, 602, 603, 638, 592), (662, 664, 651, 649), (668, 670, 665, 661), (669, 657, 652, 663), (650, 653, 659, 655), (656, 658, 671, 667), (648, 649, 650), (651, 652, 653), (654, 655, 656), (657, 658, 659), (660, 661, 662), (663, 664, 665), (666, 667, 668), (669, 670, 671), (654, 648, 650, 655), (649, 651, 653, 650), (652, 657, 659, 653), (658, 656, 655, 659), (666, 654, 656, 667), (657, 669, 671, 658), (670, 668, 667, 671), (660, 666, 668, 661), (669, 663, 665, 670), (664, 662, 661, 665), (648, 660, 662, 649), (663, 652, 651, 664), (654, 666, 660, 648), (825, 672, 674, 827), (827, 674, 673, 826), (672, 675, 677, 674), (674, 677, 676, 673), (675, 678, 680, 677), (677, 680, 679, 676), (678, 822, 824, 680), (680, 824, 823, 679), (817, 682, 683, 818), (818, 683, 681, 816), (682, 685, 686, 683), (683, 686, 684, 681), (685, 688, 689, 686), (686, 689, 687, 684), (688, 823, 824, 689), (689, 824, 822, 687), (826, 691, 692, 827), (827, 692, 690, 825), (691, 694, 695, 692), (692, 695, 693, 690), (694, 697, 698, 695), (695, 698, 696, 693), (697, 819, 821, 698), (698, 821, 820, 696), (819, 700, 701, 821), (821, 701, 699, 820), (700, 703, 704, 701), (701, 704, 702, 699), (703, 706, 707, 704), (704, 707, 705, 702), (706, 817, 818, 707), (707, 818, 816, 705), (838, 709, 710, 839), (839, 710, 708, 837), (709, 712, 713, 710), (710, 713, 711, 708), (712, 715, 716, 713), (713, 716, 714, 711), (715, 831, 833, 716), (716, 833, 832, 714), (829, 718, 719, 830), (830, 719, 717, 828), (718, 721, 722, 719), (719, 722, 720, 717), (721, 724, 725, 722), (722, 725, 723, 720), (724, 834, 836, 725), (725, 836, 835, 723), (837, 726, 728, 839), (839, 728, 727, 838), (726, 729, 731, 728), (728, 731, 730, 727), (729, 732, 734, 731), (731, 734, 733, 730), (732, 835, 836, 734), (734, 836, 834, 733), (831, 736, 737, 833), (833, 737, 735, 832), (736, 739, 740, 737), (737, 740, 738, 735), (739, 742, 743, 740), (740, 743, 741, 738), (742, 829, 830, 743), (743, 830, 828, 741), (850, 745, 746, 851), (851, 746, 744, 849), (745, 748, 749, 746), (746, 749, 747, 744), (748, 751, 752, 749), (749, 752, 750, 747), (751, 843, 845, 752), (752, 845, 844, 750), (841, 754, 755, 842), (842, 755, 753, 840), (754, 757, 758, 755), (755, 758, 756, 753), (757, 760, 761, 758), (758, 761, 759, 756), (760, 846, 848, 761), (761, 848, 847, 759), (849, 762, 764, 851), (851, 764, 763, 850), (762, 765, 767, 764), (764, 767, 766, 763), (765, 768, 770, 767), (767, 770, 769, 766), (768, 847, 848, 770), (770, 848, 846, 769), (843, 772, 773, 845), (845, 773, 771, 844), (772, 775, 776, 773), (773, 776, 774, 771), (775, 778, 779, 776), (776, 779, 777, 774), (778, 841, 842, 779), (779, 842, 840, 777), (862, 781, 782, 863), (863, 782, 780, 861), (781, 784, 785, 782), (782, 785, 783, 780), (784, 787, 788, 785), (785, 788, 786, 783), (787, 858, 860, 788), (788, 860, 859, 786), (853, 789, 791, 854), (854, 791, 790, 852), (789, 792, 794, 791), (791, 794, 793, 790), (792, 795, 797, 794), (794, 797, 796, 793), (795, 859, 860, 797), (797, 860, 858, 796), (861, 798, 800, 863), (863, 800, 799, 862), (798, 801, 803, 800), (800, 803, 802, 799), (801, 804, 806, 803), (803, 806, 805, 802), (804, 855, 857, 806), (806, 857, 856, 805), (855, 807, 809, 857), (857, 809, 808, 856), (807, 810, 812, 809), (809, 812, 811, 808), (810, 813, 815, 812), (812, 815, 814, 811), (813, 853, 854, 815), (815, 854, 852, 814)])
me_cylinder.polygons.foreach_set('use_smooth', [1, 1, 1, 1, 1, 1, 1, 1, 1, 1, 1, 1, 1, 1, 1, 1, 1, 1, 1, 1, 1, 1, 1, 1, 1, 1, 1, 1, 1, 1, 1, 1, 1, 1, 1, 1, 1, 1, 1, 1, 1, 1, 1, 1, 1, 1, 1, 1, 1, 1, 1, 1, 1, 1, 1, 1, 1, 1, 1, 1, 1, 1, 1, 1, 1, 1, 1, 1, 1, 1, 1, 1, 1, 1, 1, 1, 1, 1, 1, 1, 1, 1, 1, 1, 1, 1, 1, 1, 1, 1, 1, 1, 1, 1, 1, 1, 1, 1, 1, 1, 1, 1, 1, 1, 1, 1, 1, 1, 1, 1, 1, 1, 1, 1, 1, 1, 1, 1, 1, 1, 1, 1, 1, 1, 1, 1, 0, 1, 1, 0, 0, 0, 0, 0, 0, 0, 0, 0, 0, 0, 0, 0, 0, 0, 0, 0, 0, 0, 0, 0, 0, 0, 0, 0, 0, 0, 0, 0, 0, 0, 0, 0, 0, 0, 0, 0, 0, 0, 0, 0, 0, 0, 1, 1, 1, 1, 1, 1, 1, 1, 1, 1, 1, 1, 1, 1, 0, 1, 1, 0, 1, 1, 1, 1, 1, 1, 1, 1, 1, 1, 1, 1, 1, 1, 0, 1, 1, 0, 1, 1, 1, 1, 1, 1, 1, 1, 1, 1, 1, 1, 1, 1, 0, 1, 1, 0, 1, 1, 1, 1, 1, 1, 1, 1, 1, 1, 1, 1, 1, 1, 0, 1, 1, 0, 1, 1, 1, 1, 1, 1, 1, 1, 1, 1, 1, 1, 1, 1, 0, 1, 1, 0, 1, 1, 1, 1, 1, 1, 1, 1, 1, 1, 1, 1, 1, 1, 0, 1, 1, 0, 1, 1, 1, 1, 1, 1, 1, 1, 1, 1, 1, 1, 1, 1, 0, 1, 1, 0, 1, 1, 1, 1, 1, 1, 1, 1, 1, 1, 1, 1, 1, 1, 0, 1, 1, 0, 0, 1, 1, 1, 1, 1, 1, 1, 1, 1, 1, 1, 1, 1, 1, 1, 1, 1, 1, 1, 1, 1, 1, 1, 1, 1, 1, 1, 1, 1, 1, 1, 1, 1, 1, 1, 1, 1, 1, 1, 1, 1, 1, 1, 1, 1, 1, 1, 1, 1, 1, 1, 1, 1, 1, 1, 1, 1, 1, 1, 1, 1, 1, 1, 1, 1, 1, 1, 1, 1, 1, 1, 1, 1, 1, 1, 1, 1, 1, 1, 1, 1, 1, 1, 1, 1, 1, 1, 1, 1, 1, 1, 1, 1, 1, 1, 1, 1, 1, 1, 1, 0, 0, 0, 0, 0, 0, 1, 1, 1, 1, 1, 1, 1, 1, 1, 1, 1, 1, 1, 1, 1, 1, 1, 1, 1, 1, 0, 1, 1, 1, 1, 1, 1, 1, 1, 1, 1, 1, 1, 1, 1, 1, 1, 1, 1, 1, 1, 1, 1, 1, 1, 1, 1, 1, 1, 1, 1, 1, 1, 1, 1, 1, 1, 1, 1, 1, 1, 1, 1, 1, 1, 1, 1, 1, 1, 1, 1, 1, 1, 1, 1, 1, 1, 1, 1, 1, 1, 1, 1, 1, 1, 1, 1, 1, 1, 1, 1, 1, 1, 1, 1, 1, 1, 1, 1, 1, 1, 1, 1, 1, 1, 1, 1, 1, 1, 1, 1, 1, 1, 1, 1, 1, 1, 1, 1, 1, 1, 1, 1, 1, 1, 1, 1, 1, 1, 1, 1, 1, 1, 1, 1, 1, 1, 1, 1, 1, 1, 1, 1, 1, 1, 1, 1, 1, 1])
me_cylinder.use_remesh_preserve_volume = False
me_cylinder.use_remesh_preserve_attributes = False
me_cylinder.use_mirror_vertex_groups = False
me_cylinder.update()

# ---- objects
ob_cylinder = bpy.data.objects.new('Cylinder', me_cylinder)
ob_lamp = bpy.data.objects.new('Lamp', light_lamp)
ob_camera = bpy.data.objects.new('Camera', cam_camera)

# ---- transforms, parenting, visibility, modifiers, constraints
ob_cylinder.location = (0.0, 0.0, 0.0)
ob_cylinder.lineart.crease_threshold = 0.0
ob_lamp.location = (4.076, 1.005, 5.904)
ob_lamp.rotation_euler = (0.6503, 0.05522, 1.866)
ob_lamp.lock_rotations_4d = False
ob_lamp.empty_display_type = 'ARROWS'
ob_lamp.color = (0.0, 0.0, 0.0, 0.0)
ob_lamp.lineart.crease_threshold = 0.0
ob_camera.location = (7.481, -6.508, 5.344)
ob_camera.rotation_euler = (1.109, 0.0, 0.8149)
ob_camera.lock_rotations_4d = False
ob_camera.empty_display_type = 'ARROWS'
ob_camera.color = (0.0, 0.0, 0.0, 0.0)
ob_camera.display_type = 'WIRE'
ob_camera.lineart.crease_threshold = 0.0

# ---- collection membership
col_collection_1.objects.link(ob_cylinder)
col_collection_1.objects.link(ob_lamp)
col_collection_1.objects.link(ob_camera)

# ---- scene / render settings (as saved in the file)
scene.camera = ob_camera
scene.frame_start = 1; scene.frame_end = 250; scene.frame_set(1)
scene.render.engine = 'BLENDER_EEVEE_NEXT'
scene.render.resolution_percentage = 50
scene.render.dither_intensity = 0.0
scene.cycles.use_denoising = False
scene.cycles.samples = 128
scene.cycles.sampling_pattern = 'TABULATED_SOBOL'
scene.cycles.use_adaptive_sampling = False
scene.cycles.use_light_tree = False
scene.cycles.blur_glossy = 0.0
scene.cycles.sample_clamp_indirect = 0.0
scene.view_settings.view_transform = 'Standard'
bpy.context.view_layer.update()
